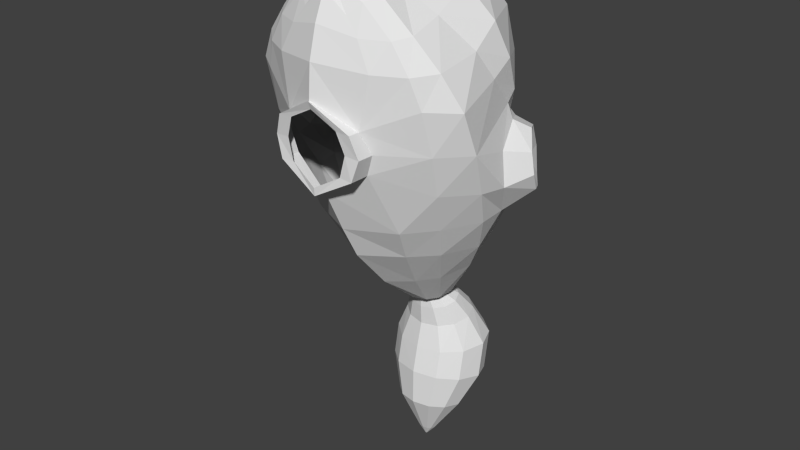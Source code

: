 # Source: head_1_w.blend  (saved by Blender 2.76.0; exported with 4.5.12 LTS)
import bpy
from mathutils import Matrix  # noqa: F401  (used for matrix-valued properties, if any)

bpy.ops.wm.read_factory_settings(use_empty=True)
scene = bpy.context.scene
scene.name = 'Scene'

# ---- collections
col_collection_1 = bpy.data.collections.new('Collection 1'); scene.collection.children.link(col_collection_1)

# ---- materials (node trees are filled in below, after node groups)
mat_material_001 = bpy.data.materials.new('Material_001')
mat_material_001.alpha_threshold = 0.0
mat_material_001.use_transparent_shadow = False
mat_material_001.specular_color = (0.0625, 0.0625, 0.0625)
mat_material_001.roughness = 0.5

# ---- material node trees

# ---- world
world_world = bpy.data.worlds.new('World'); scene.world = world_world
world_world.color = (0.05088, 0.05088, 0.05088)
world_world.use_sun_shadow = False
world_world.sun_shadow_jitter_overblur = 0.0
world_world.cycles.sampling_method = 'MANUAL'
world_world.cycles.sample_map_resolution = 256

# ---- meshes
me_cube_001 = bpy.data.meshes.new('Cube.001')
me_cube_001.from_pydata([(0.08791, 1.03, 2.545), (0.1432, -0.4248, 1.667), (0.08208, 0.9811, 2.85), (0.2913, -0.4941, 2.731), (0.3013, 0.4959, 1.94), (0.3069, -0.2277, 1.643), (0.1885, 0.4854, 3.148), (0.3094, 0.1074, 2.956), (0.4087, -0.1486, 2.94), (0.1479, 1.02, 2.608), (0.2736, -0.5007, 1.797), (0.6252, 0.4568, 2.328), (0.7285, 0.09017, 2.057), (0.5979, -0.2406, 1.885), (0.142, 0.9905, 2.791), (0.3976, -0.4893, 2.4), (0.3539, 0.464, 3.023), (0.4759, 0.07811, 2.816), (0.6262, -0.208, 2.525), (0.5942, -0.006822, 2.585), (0.5855, -0.2699, 2.238), (0.1726, 1.005, 2.704), (0.2587, -0.5086, 1.996), (0.2529, 0.1959, 1.699), (0.1876, 0.2365, 3.131), (0.6867, 0.2899, 2.196), (0.3521, 0.2466, 3.005), (0.6423, 0.4383, 2.498), (0.6863, 0.1468, 2.401), (0.4912, 0.4084, 2.842), (0.5148, 0.1015, 2.815), (0.5724, 0.4635, 2.695), (0.6215, 0.061, 2.602), (0.7303, 0.2886, 2.364), (0.4487, 0.2543, 2.911), (0.7828, 0.342, 2.638), (0.7753, 0.1706, 2.577), (0.6529, 0.3449, 2.872), (0.6213, 0.1293, 2.843), (0.7147, 0.3722, 2.779), (0.6933, 0.1033, 2.7), (0.8042, 0.2604, 2.565), (0.6037, 0.2393, 2.931), (0.2228, -0.3513, 1.654), (0.3788, -0.3401, 2.88), (0.4506, -0.3656, 1.84), (0.5746, -0.3603, 2.435), (0.4361, -0.4094, 2.086), (0.2492, 0.003932, 1.631), (0.3558, 0.005337, 2.958), (0.713, -0.09648, 1.945), (0.5947, -0.05394, 2.649), (0.6259, -0.1454, 2.372), (0.1333, -0.5869, 2.218), (0.1924, -0.5912, 2.392), (0.1398, -0.5879, 2.568), (0.1673, 0.848, 2.305), (0.1747, 0.7183, 3.038), (0.3814, 0.7878, 2.588), (0.3453, 0.7495, 2.791), (0.7261, 0.2963, 2.692), (0.7208, 0.2001, 2.661), (0.6577, 0.2957, 2.807), (0.6422, 0.188, 2.793), (0.691, 0.3128, 2.759), (0.68, 0.1727, 2.717), (0.7378, 0.2448, 2.654), (0.6343, 0.2384, 2.831), (0.6855, 0.2386, 2.742), (0.05148, 1.008, 2.61), (0.04953, 0.9794, 2.786), (0.08897, 1.002, 2.647), (0.087, 0.9849, 2.752), (0.1045, 0.993, 2.702), (0.4699, 0.4806, 2.116), (0.5617, 0.09763, 1.879), (0.4841, -0.2258, 1.757), (0.2085, -0.4722, 1.724), (0.535, 0.2874, 1.98), (0.3811, -0.35, 1.74), (0.5407, -0.09648, 1.799), (0.2844, 0.8272, 2.413), (0.2499, 0.6494, 2.08), (0.5163, 0.6305, 2.47), (0.4228, 0.5657, 2.889), (0.476, 0.6136, 2.691), (0.3989, 0.643, 2.237), (0.05148, 1.045, 2.621), (0.04953, 1.016, 2.797), (0.08897, 1.039, 2.658), (0.087, 1.022, 2.763), (0.1045, 1.03, 2.713), (0.08272, 1.103, 2.63), (0.07965, 1.059, 2.906), (0.1417, 1.094, 2.687), (0.1386, 1.067, 2.853), (0.1661, 1.08, 2.774), (0.1125, 1.196, 2.648), (0.1083, 1.147, 3.03), (0.1932, 1.186, 2.727), (0.189, 1.156, 2.957), (0.2267, 1.17, 2.848), (0.1579, 1.319, 2.617), (0.152, 1.298, 3.166), (0.2716, 1.315, 2.732), (0.2656, 1.302, 3.061), (0.3187, 1.308, 2.904), (0.1579, 1.451, 2.577), (0.152, 1.499, 3.121), (0.2716, 1.461, 2.691), (0.2656, 1.49, 3.017), (0.3187, 1.476, 2.862), (0.1113, 1.624, 2.566), (0.1072, 1.658, 2.948), (0.1911, 1.631, 2.646), (0.1869, 1.651, 2.875), (0.2242, 1.642, 2.766), (0.02961, 1.818, 2.672), (0.02856, 1.827, 2.769), (0.04988, 1.82, 2.692), (0.04881, 1.825, 2.75), (0.05829, 1.823, 2.722), (0.00475, 1.868, 2.706), (0.004602, 1.869, 2.719), (0.007592, 1.867, 2.709), (0.007443, 1.868, 2.717), (0.008772, 1.867, 2.713), (0.004676, 1.87, 2.713), (0.2963, 0.09948, 1.689), (-0.08791, 1.03, 2.545), (-0.1432, -0.4248, 1.667), (-0.08208, 0.9811, 2.85), (-0.2913, -0.4941, 2.731), (-0.3013, 0.4959, 1.94), (-0.3069, -0.2277, 1.643), (-0.1885, 0.4854, 3.148), (-0.3094, 0.1074, 2.956), (-0.4087, -0.1486, 2.94), (-0.1479, 1.02, 2.608), (-0.2736, -0.5007, 1.797), (-0.6252, 0.4568, 2.328), (-0.7285, 0.09017, 2.057), (-0.5979, -0.2406, 1.885), (-0.142, 0.9905, 2.791), (-0.3976, -0.4893, 2.4), (-0.3539, 0.464, 3.023), (-0.4759, 0.07811, 2.816), (-0.6262, -0.208, 2.525), (-0.5942, -0.006822, 2.585), (-0.5855, -0.2699, 2.238), (-0.1726, 1.005, 2.704), (-0.2587, -0.5086, 1.996), (-0.2529, 0.1959, 1.699), (-0.1876, 0.2365, 3.131), (-0.6867, 0.2899, 2.196), (-0.3521, 0.2466, 3.005), (-0.6423, 0.4383, 2.498), (-0.6863, 0.1468, 2.401), (-0.4912, 0.4084, 2.842), (-0.5148, 0.1015, 2.815), (-0.5724, 0.4635, 2.695), (-0.6215, 0.061, 2.602), (-0.7303, 0.2886, 2.364), (-0.4487, 0.2543, 2.911), (-0.7828, 0.342, 2.638), (-0.7753, 0.1706, 2.577), (-0.6529, 0.3449, 2.872), (-0.6213, 0.1293, 2.843), (-0.7147, 0.3722, 2.779), (-0.6933, 0.1033, 2.7), (-0.8042, 0.2604, 2.565), (-0.6037, 0.2393, 2.931), (-0.2228, -0.3513, 1.654), (-0.3788, -0.3401, 2.88), (-0.4506, -0.3656, 1.84), (-0.5746, -0.3603, 2.435), (-0.4361, -0.4094, 2.086), (-0.2492, 0.003932, 1.631), (-0.3558, 0.005337, 2.958), (-0.713, -0.09648, 1.945), (-0.5947, -0.05394, 2.649), (-0.6259, -0.1454, 2.372), (-0.1333, -0.5869, 2.218), (-0.1924, -0.5912, 2.392), (-0.1398, -0.5879, 2.568), (-0.1673, 0.848, 2.305), (-0.1747, 0.7183, 3.038), (-0.3814, 0.7878, 2.588), (-0.3453, 0.7495, 2.791), (-0.7261, 0.2963, 2.692), (-0.7208, 0.2001, 2.661), (-0.6577, 0.2957, 2.807), (-0.6422, 0.188, 2.793), (-0.691, 0.3128, 2.759), (-0.68, 0.1727, 2.717), (-0.7378, 0.2448, 2.654), (-0.6343, 0.2384, 2.831), (-0.6855, 0.2386, 2.742), (-0.05148, 1.008, 2.61), (-0.04953, 0.9794, 2.786), (-0.08897, 1.002, 2.647), (-0.087, 0.9849, 2.752), (-0.1045, 0.993, 2.702), (-0.4699, 0.4806, 2.116), (-0.5617, 0.09763, 1.879), (-0.4841, -0.2258, 1.757), (-0.2085, -0.4722, 1.724), (-0.535, 0.2874, 1.98), (-0.3811, -0.35, 1.74), (-0.5407, -0.09648, 1.799), (-0.2844, 0.8272, 2.413), (-0.2499, 0.6494, 2.08), (-0.5163, 0.6305, 2.47), (-0.4228, 0.5657, 2.889), (-0.476, 0.6136, 2.691), (-0.3989, 0.643, 2.237), (0.0, 1.034, 2.52), (0.0, -0.5052, 1.656), (0.0, 0.9768, 2.876), (0.0, -0.5253, 2.822), (0.0, 0.4885, 3.219), (0.0, 0.1098, 3.073), (0.0, -0.1612, 3.126), (0.0, 0.5049, 1.786), (0.0, -0.2486, 1.526), (0.0, -0.596, 1.781), (0.0, -0.6203, 2.385), (0.0, -0.5546, 1.976), (0.0, 0.3026, 1.629), (0.0, 0.2288, 3.204), (0.0, -0.3487, 3.051), (0.0, -0.3874, 1.58), (0.0, -0.09648, 1.512), (0.0, 0.008488, 3.095), (0.0, -0.5901, 2.609), (0.0, -0.589, 2.161), (0.0, 0.8654, 2.202), (0.0, 0.7301, 3.095), (0.0, 1.01, 2.596), (0.0, 0.977, 2.801), (0.0, -0.5551, 1.709), (0.0, 0.6615, 1.921), (-0.05148, 1.045, 2.621), (-0.04953, 1.016, 2.797), (-0.08897, 1.039, 2.658), (-0.087, 1.022, 2.763), (-0.1045, 1.03, 2.713), (0.0, 1.047, 2.607), (0.0, 1.014, 2.812), (-0.08272, 1.103, 2.63), (-0.07965, 1.059, 2.906), (-0.1417, 1.094, 2.687), (-0.1386, 1.067, 2.853), (-0.1661, 1.08, 2.774), (0.0, 1.107, 2.608), (0.0, 1.055, 2.93), (-0.1125, 1.196, 2.648), (-0.1083, 1.147, 3.03), (-0.1932, 1.186, 2.727), (-0.189, 1.156, 2.957), (-0.2267, 1.17, 2.848), (0.0, 1.2, 2.617), (0.0, 1.143, 3.063), (-0.1579, 1.319, 2.617), (-0.152, 1.298, 3.166), (-0.2716, 1.315, 2.732), (-0.2656, 1.302, 3.061), (-0.3187, 1.308, 2.904), (0.0, 1.321, 2.574), (0.0, 1.296, 3.213), (-0.1579, 1.451, 2.577), (-0.152, 1.499, 3.121), (-0.2716, 1.461, 2.691), (-0.2656, 1.49, 3.017), (-0.3187, 1.476, 2.862), (0.0, 1.447, 2.534), (0.0, 1.503, 3.168), (-0.1113, 1.624, 2.566), (-0.1072, 1.658, 2.948), (-0.1911, 1.631, 2.646), (-0.1869, 1.651, 2.875), (-0.2242, 1.642, 2.766), (0.0, 1.621, 2.536), (0.0, 1.661, 2.981), (-0.02961, 1.818, 2.672), (-0.02856, 1.827, 2.769), (-0.04988, 1.82, 2.692), (-0.04881, 1.825, 2.75), (-0.05829, 1.823, 2.722), (0.0, 1.817, 2.664), (0.0, 1.827, 2.777), (-0.00475, 1.868, 2.706), (-0.004602, 1.869, 2.719), (-0.007592, 1.867, 2.709), (-0.007443, 1.868, 2.717), (-0.008772, 1.867, 2.713), (0.0, 1.868, 2.705), (0.0, 1.869, 2.721), (-0.004676, 1.87, 2.713), (0.0, 1.871, 2.713), (-0.2963, 0.09948, 1.689), (0.2533, 0.1954, 1.555), (0.2496, 0.002093, 1.542), (0.2967, 0.09871, 1.566), (-0.2525, 0.1954, 1.555), (-0.2488, 0.002148, 1.542), (0.0004256, 0.3006, 1.538), (0.0003201, -0.1007, 1.5), (-0.2959, 0.09878, 1.566), (0.0, -0.06364, 1.523), (0.1594, -0.001286, 1.541), (0.2051, 0.09327, 1.56), (0.1699, 0.191, 1.559), (0.0, 0.2643, 1.534), (-0.1699, 0.191, 1.559), (-0.2051, 0.09327, 1.56), (-0.1594, -0.001286, 1.541)], [], [(46, 44, 3, 15), (14, 2, 57, 59), (26, 24, 7, 17), (51, 49, 8, 18), (80, 50, 13, 76), (78, 25, 12, 75), (86, 83, 11, 74), (79, 45, 10, 77), (77, 10, 225, 240), (48, 5, 224, 232), (82, 4, 223, 241), (49, 233, 222, 8), (24, 229, 221, 7), (57, 237, 220, 6), (44, 230, 219, 3), (43, 1, 217, 231), (52, 51, 18, 20), (47, 46, 15, 22), (45, 47, 22, 10), (83, 85, 27, 11), (50, 52, 20, 13), (10, 22, 227, 225), (6, 220, 229, 24), (4, 23, 228, 223), (74, 11, 25, 78), (16, 6, 24, 26), (19, 12, 28, 32), (25, 11, 27, 33), (17, 19, 32, 30), (12, 25, 33, 28), (26, 17, 30, 34), (16, 26, 34, 29), (84, 85, 59, 57), (27, 31, 39, 35), (29, 34, 42, 37), (30, 32, 40, 38), (34, 30, 38, 42), (32, 28, 36, 40), (33, 27, 35, 41), (31, 29, 37, 39), (28, 33, 41, 36), (13, 20, 47, 45), (20, 18, 46, 47), (5, 43, 231, 224), (8, 222, 230, 44), (76, 13, 45, 79), (18, 8, 44, 46), (12, 19, 52, 50), (19, 17, 51, 52), (7, 221, 233, 49), (75, 12, 50, 80), (17, 7, 49, 51), (219, 234, 55, 3), (3, 55, 54, 15), (15, 54, 53, 22), (227, 22, 53, 235), (234, 226, 54, 55), (226, 235, 53, 54), (5, 76, 79, 43), (2, 218, 237, 57), (0, 56, 236, 216), (21, 14, 59, 58), (36, 41, 66, 61), (35, 39, 64, 60), (37, 42, 67, 62), (38, 40, 65, 63), (42, 38, 63, 67), (40, 36, 61, 65), (41, 35, 60, 66), (39, 37, 62, 64), (62, 67, 68, 64), (67, 63, 65, 68), (64, 68, 66, 60), (65, 61, 66, 68), (9, 0, 69, 71), (218, 2, 70, 239), (21, 9, 71, 73), (0, 216, 238, 69), (2, 14, 72, 70), (14, 21, 73, 72), (4, 74, 78, 23), (1, 77, 240, 217), (43, 79, 77, 1), (82, 86, 74, 4), (48, 80, 76, 5), (0, 9, 81, 56), (9, 21, 58, 81), (56, 81, 86, 82), (31, 27, 85, 84), (58, 59, 85, 83), (56, 82, 241, 236), (81, 58, 83, 86), (57, 6, 16, 84), (31, 84, 16, 29), (71, 69, 87, 89), (73, 71, 89, 91), (69, 238, 247, 87), (239, 70, 88, 248), (70, 72, 90, 88), (72, 73, 91, 90), (89, 87, 92, 94), (91, 89, 94, 96), (87, 247, 254, 92), (248, 88, 93, 255), (88, 90, 95, 93), (90, 91, 96, 95), (94, 92, 97, 99), (96, 94, 99, 101), (92, 254, 261, 97), (255, 93, 98, 262), (93, 95, 100, 98), (95, 96, 101, 100), (100, 101, 106, 105), (99, 97, 102, 104), (101, 99, 104, 106), (97, 261, 268, 102), (262, 98, 103, 269), (98, 100, 105, 103), (105, 106, 111, 110), (104, 102, 107, 109), (106, 104, 109, 111), (102, 268, 275, 107), (269, 103, 108, 276), (103, 105, 110, 108), (110, 111, 116, 115), (109, 107, 112, 114), (111, 109, 114, 116), (107, 275, 282, 112), (276, 108, 113, 283), (108, 110, 115, 113), (113, 115, 120, 118), (115, 116, 121, 120), (114, 112, 117, 119), (116, 114, 119, 121), (112, 282, 289, 117), (283, 113, 118, 290), (118, 120, 125, 123), (120, 121, 126, 125), (119, 117, 122, 124), (121, 119, 124, 126), (117, 289, 296, 122), (290, 118, 123, 297), (123, 125, 126, 127), (297, 123, 127, 299), (23, 78, 75, 128), (122, 127, 126, 124), (296, 299, 127, 122), (48, 128, 75, 80), (175, 144, 132, 173), (143, 188, 186, 131), (155, 146, 136, 153), (180, 147, 137, 178), (209, 205, 142, 179), (207, 204, 141, 154), (215, 203, 140, 212), (208, 206, 139, 174), (206, 240, 225, 139), (177, 232, 224, 134), (211, 241, 223, 133), (178, 137, 222, 233), (153, 136, 221, 229), (186, 135, 220, 237), (173, 132, 219, 230), (172, 231, 217, 130), (181, 149, 147, 180), (176, 151, 144, 175), (174, 139, 151, 176), (212, 140, 156, 214), (179, 142, 149, 181), (139, 225, 227, 151), (135, 153, 229, 220), (133, 223, 228, 152), (203, 207, 154, 140), (145, 155, 153, 135), (148, 161, 157, 141), (154, 162, 156, 140), (146, 159, 161, 148), (141, 157, 162, 154), (155, 163, 159, 146), (145, 158, 163, 155), (213, 186, 188, 214), (156, 164, 168, 160), (158, 166, 171, 163), (159, 167, 169, 161), (163, 171, 167, 159), (161, 169, 165, 157), (162, 170, 164, 156), (160, 168, 166, 158), (157, 165, 170, 162), (142, 174, 176, 149), (149, 176, 175, 147), (134, 224, 231, 172), (137, 173, 230, 222), (205, 208, 174, 142), (147, 175, 173, 137), (141, 179, 181, 148), (148, 181, 180, 146), (136, 178, 233, 221), (204, 209, 179, 141), (146, 180, 178, 136), (219, 132, 184, 234), (132, 144, 183, 184), (144, 151, 182, 183), (227, 235, 182, 151), (234, 184, 183, 226), (226, 183, 182, 235), (134, 172, 208, 205), (131, 186, 237, 218), (129, 216, 236, 185), (150, 187, 188, 143), (165, 190, 195, 170), (164, 189, 193, 168), (166, 191, 196, 171), (167, 192, 194, 169), (171, 196, 192, 167), (169, 194, 190, 165), (170, 195, 189, 164), (168, 193, 191, 166), (191, 193, 197, 196), (196, 197, 194, 192), (193, 189, 195, 197), (194, 197, 195, 190), (138, 200, 198, 129), (218, 239, 199, 131), (150, 202, 200, 138), (129, 198, 238, 216), (131, 199, 201, 143), (143, 201, 202, 150), (133, 152, 207, 203), (130, 217, 240, 206), (172, 130, 206, 208), (211, 133, 203, 215), (177, 134, 205, 209), (129, 185, 210, 138), (138, 210, 187, 150), (185, 211, 215, 210), (160, 213, 214, 156), (187, 212, 214, 188), (185, 236, 241, 211), (210, 215, 212, 187), (186, 213, 145, 135), (160, 158, 145, 213), (200, 244, 242, 198), (202, 246, 244, 200), (198, 242, 247, 238), (239, 248, 243, 199), (199, 243, 245, 201), (201, 245, 246, 202), (244, 251, 249, 242), (246, 253, 251, 244), (242, 249, 254, 247), (248, 255, 250, 243), (243, 250, 252, 245), (245, 252, 253, 246), (251, 258, 256, 249), (253, 260, 258, 251), (249, 256, 261, 254), (255, 262, 257, 250), (250, 257, 259, 252), (252, 259, 260, 253), (259, 266, 267, 260), (258, 265, 263, 256), (260, 267, 265, 258), (256, 263, 268, 261), (262, 269, 264, 257), (257, 264, 266, 259), (266, 273, 274, 267), (265, 272, 270, 263), (267, 274, 272, 265), (263, 270, 275, 268), (269, 276, 271, 264), (264, 271, 273, 266), (273, 280, 281, 274), (272, 279, 277, 270), (274, 281, 279, 272), (270, 277, 282, 275), (276, 283, 278, 271), (271, 278, 280, 273), (278, 285, 287, 280), (280, 287, 288, 281), (279, 286, 284, 277), (281, 288, 286, 279), (277, 284, 289, 282), (283, 290, 285, 278), (285, 292, 294, 287), (287, 294, 295, 288), (286, 293, 291, 284), (288, 295, 293, 286), (284, 291, 296, 289), (290, 297, 292, 285), (292, 298, 295, 294), (297, 299, 298, 292), (152, 300, 204, 207), (291, 293, 295, 298), (296, 291, 298, 299), (177, 209, 204, 300), (152, 228, 306, 304), (228, 23, 301, 306), (232, 177, 305, 307), (128, 48, 302, 303), (23, 128, 303, 301), (48, 232, 307, 302), (300, 152, 304, 308), (177, 300, 308, 305), (306, 301, 312, 313), (314, 304, 306, 313), (308, 304, 314, 315), (316, 305, 308, 315), (309, 307, 305, 316), (310, 302, 307, 309), (303, 302, 310, 311), (301, 303, 311, 312)])
_uv = me_cube_001.uv_layers.new(name='Cube-mesh-map-0')
_uv.uv.foreach_set('vector', [0.3242, 0.2246, 0.3242, 0.3733, 0.2673, 0.3423, 0.2694, 0.2378, 0.06949, 0.6415, 0.07131, 0.6165, 0.1264, 0.5725, 0.1264, 0.6649, 0.6985, 0.5473, 0.7358, 0.5015, 0.7358, 0.5756, 0.707, 0.6308, 0.4458, 0.3436, 0.4492, 0.2246, 0.4885, 0.2424, 0.4885, 0.387, 0.8674, 0.846, 0.8675, 0.7771, 0.9005, 0.8184, 0.9005, 0.8695, 0.4047, 0.06621, 0.3327, 0.09343, 0.334, 0.01803, 0.4047, 0.0, 0.07923, 0.5632, 0.06949, 0.4919, 0.1433, 0.4963, 0.1433, 0.5725, 0.147, 0.6235, 0.1281, 0.6161, 0.1264, 0.5725, 0.147, 0.577, 0.1854, 0.8429, 0.2062, 0.8398, 0.2062, 0.9079, 0.1879, 0.8946, 0.5549, 0.3171, 0.4885, 0.3184, 0.5174, 0.2246, 0.5549, 0.2311, 0.4099, 0.09381, 0.4737, 0.09936, 0.4737, 0.2027, 0.4132, 0.1846, 0.6553, 0.6138, 0.654, 0.5214, 0.6985, 0.5015, 0.6985, 0.6157, 0.6364, 0.2741, 0.6388, 0.2246, 0.6866, 0.2486, 0.6866, 0.3286, 0.3794, 0.7816, 0.3317, 0.7603, 0.3282, 0.6966, 0.3794, 0.7236, 0.2834, 0.2228, 0.2673, 0.1188, 0.3481, 0.1507, 0.3481, 0.2246, 0.6137, 0.923, 0.6356, 0.94, 0.6562, 0.9704, 0.6135, 0.9704, 0.8186, 0.4641, 0.8201, 0.3771, 0.8466, 0.432, 0.8466, 0.511, 0.01125, 0.6199, 0.0, 0.5369, 0.05616, 0.5415, 0.05616, 0.6359, 0.8267, 0.7771, 0.8211, 0.8452, 0.7734, 0.8452, 0.7703, 0.7897, 0.7703, 0.8089, 0.7415, 0.8358, 0.7361, 0.7495, 0.7703, 0.7349, 0.3214, 0.3733, 0.3214, 0.5005, 0.2752, 0.4714, 0.2673, 0.3753, 0.7994, 0.2019, 0.7513, 0.1743, 0.7449, 0.1259, 0.7994, 0.1392, 0.4321, 0.8212, 0.3845, 0.8127, 0.3839, 0.7362, 0.4321, 0.7477, 0.243, 0.0, 0.243, 0.1188, 0.1564, 0.1163, 0.1472, 0.03854, 0.1426, 0.4157, 0.1426, 0.4919, 0.07716, 0.4781, 0.06949, 0.4014, 0.1449, 0.7069, 0.2029, 0.705, 0.2029, 0.7786, 0.1442, 0.7714, 0.5462, 0.387, 0.5462, 0.5491, 0.5084, 0.4539, 0.5234, 0.3887, 0.5444, 0.7833, 0.5444, 0.8502, 0.5127, 0.8696, 0.5065, 0.8054, 0.9805, 0.1259, 0.9805, 0.2093, 0.959, 0.2018, 0.9692, 0.1285, 0.725, 0.7378, 0.6785, 0.679, 0.6789, 0.6388, 0.725, 0.6353, 0.9767, 0.03018, 0.9767, 0.1141, 0.9651, 0.1134, 0.9494, 0.05946, 0.3235, 0.7569, 0.2613, 0.7403, 0.2745, 0.7026, 0.3235, 0.6867, 0.6135, 0.563, 0.615, 0.5015, 0.654, 0.5429, 0.654, 0.6353, 0.8435, 0.2102, 0.7994, 0.177, 0.809, 0.1259, 0.8435, 0.1459, 0.5878, 0.9486, 0.5462, 0.9558, 0.5544, 0.9101, 0.5878, 0.9008, 0.4419, 0.8212, 0.4419, 0.8951, 0.4222, 0.876, 0.4226, 0.8264, 0.7654, 0.9017, 0.7654, 0.9588, 0.7367, 0.9544, 0.7261, 0.913, 0.9709, 0.7847, 0.9709, 0.8517, 0.939, 0.8265, 0.9445, 0.7771, 0.606, 0.7698, 0.606, 0.8344, 0.5462, 0.8156, 0.5529, 0.7826, 0.9218, 0.4622, 0.9218, 0.5161, 0.8744, 0.51, 0.8716, 0.4756, 0.5399, 0.9261, 0.5399, 0.9723, 0.4976, 0.9639, 0.5003, 0.935, 0.2073, 0.5282, 0.2073, 0.6246, 0.1488, 0.6024, 0.1561, 0.5345, 0.5971, 0.4559, 0.6024, 0.3771, 0.6399, 0.4177, 0.6399, 0.5015, 0.3052, 0.8945, 0.2685, 0.8861, 0.2613, 0.8393, 0.3052, 0.8281, 0.4458, 0.2246, 0.4458, 0.3388, 0.3846, 0.334, 0.3839, 0.2287, 0.5901, 0.8801, 0.6127, 0.8344, 0.6127, 0.8864, 0.598, 0.9181, 0.2158, 0.2631, 0.2073, 0.1188, 0.2673, 0.1345, 0.2673, 0.2832, 0.08605, 0.1616, 0.09881, 0.0, 0.1472, 0.06121, 0.1472, 0.1885, 0.1273, 0.8193, 0.1376, 0.7367, 0.1442, 0.8085, 0.1442, 0.8955, 0.9229, 0.1228, 0.9232, 0.04272, 0.9494, 0.03018, 0.9494, 0.1226, 0.2698, 0.5736, 0.2673, 0.5005, 0.3282, 0.5272, 0.3282, 0.5961, 0.8077, 0.2866, 0.8126, 0.2246, 0.8377, 0.2332, 0.8377, 0.3523, 0.8405, 0.1047, 0.7919, 0.06347, 0.7889, 0.03018, 0.8405, 0.03092, 0.7074, 0.1347, 0.6612, 0.1116, 0.6592, 0.05648, 0.7074, 0.03018, 0.3823, 0.595, 0.3282, 0.6038, 0.3317, 0.5644, 0.3823, 0.5005, 0.8346, 0.5704, 0.8715, 0.5182, 0.8715, 0.5968, 0.8464, 0.6116, 0.9548, 0.7213, 0.9409, 0.6598, 0.9677, 0.6353, 0.9677, 0.6905, 0.1889, 0.9103, 0.1745, 0.958, 0.1453, 0.958, 0.1442, 0.9299, 0.9772, 0.8888, 0.9772, 0.9533, 0.9514, 0.9244, 0.9537, 0.8695, 0.2592, 0.7337, 0.234, 0.7304, 0.2073, 0.6439, 0.2592, 0.6489, 0.5057, 0.4957, 0.5057, 0.5845, 0.4458, 0.593, 0.4786, 0.4965, 0.8077, 0.3053, 0.788, 0.3252, 0.766, 0.2676, 0.8077, 0.2246, 0.5585, 0.03149, 0.5295, 0.03175, 0.5438, 0.0005913, 0.5585, 0.0, 0.9964, 0.03018, 0.9964, 0.07917, 0.977, 0.07319, 0.9767, 0.04953, 0.5729, 0.9558, 0.5729, 0.9953, 0.5462, 0.9791, 0.5484, 0.9591, 0.9996, 0.1259, 0.9996, 0.1755, 0.981, 0.1658, 0.9805, 0.1395, 0.9985, 0.3003, 0.9985, 0.3437, 0.9754, 0.3404, 0.975, 0.321, 0.2609, 0.9429, 0.2609, 0.9926, 0.2409, 0.9682, 0.2401, 0.9453, 0.4693, 0.03519, 0.4723, 0.001287, 0.4998, 0.0, 0.4998, 0.0197, 0.785, 0.465, 0.785, 0.5002, 0.7641, 0.4869, 0.7649, 0.4681, 0.8791, 0.7585, 0.8948, 0.7461, 0.8996, 0.7771, 0.8765, 0.7771, 0.326, 0.8652, 0.3102, 0.854, 0.3052, 0.8281, 0.326, 0.8338, 0.7118, 0.3436, 0.7349, 0.3457, 0.7349, 0.3771, 0.7184, 0.3663, 0.9014, 0.1209, 0.9087, 0.0992, 0.9225, 0.09397, 0.9225, 0.1253, 0.6761, 0.0, 0.6761, 0.027, 0.6537, 0.01925, 0.6543, 0.003091, 0.782, 0.0, 0.782, 0.02545, 0.7614, 0.02029, 0.7612, 0.004995, 0.7469, 0.9588, 0.7469, 0.9892, 0.7261, 0.9819, 0.7264, 0.9643, 0.6302, 0.0, 0.6302, 0.02763, 0.6068, 0.02081, 0.6069, 0.004653, 0.8225, 0.0, 0.8225, 0.02459, 0.8025, 0.01983, 0.8018, 0.00506, 0.7612, 0.0, 0.7612, 0.02754, 0.7412, 0.02081, 0.7412, 0.004968, 0.0, 0.0711, 0.01695, 0.0, 0.08605, 0.02776, 0.08605, 0.1528, 0.9709, 0.7814, 0.9957, 0.7771, 0.9957, 0.8289, 0.9773, 0.8176, 0.2951, 0.9646, 0.3249, 0.9492, 0.3249, 0.9956, 0.3, 0.992, 0.4478, 0.6579, 0.4458, 0.593, 0.5102, 0.5994, 0.5102, 0.6725, 0.2642, 0.433, 0.2642, 0.5401, 0.2252, 0.5291, 0.2073, 0.4671, 0.6811, 0.1348, 0.7072, 0.1347, 0.7072, 0.2231, 0.6592, 0.2208, 0.3336, 0.6085, 0.3567, 0.6038, 0.3829, 0.6966, 0.3282, 0.6966, 0.4212, 0.0, 0.4693, 0.001111, 0.4693, 0.08265, 0.4047, 0.08921, 0.7994, 0.7142, 0.7883, 0.7771, 0.7703, 0.6895, 0.7994, 0.6353, 0.5065, 0.718, 0.5454, 0.6725, 0.5454, 0.7294, 0.5088, 0.7833, 0.3327, 0.0, 0.3327, 0.09072, 0.243, 0.1041, 0.2726, 0.006048, 0.533, 0.1432, 0.5873, 0.1503, 0.5873, 0.2203, 0.5155, 0.2228, 0.6135, 0.5844, 0.5462, 0.5867, 0.5693, 0.5334, 0.6135, 0.5015, 0.7407, 0.3423, 0.7287, 0.2644, 0.766, 0.2246, 0.766, 0.2947, 0.4099, 0.2185, 0.4099, 0.2027, 0.4209, 0.2045, 0.4209, 0.2203, 0.05927, 0.2024, 0.05928, 0.1885, 0.06949, 0.1931, 0.06949, 0.207, 0.4436, 0.2192, 0.4436, 0.2034, 0.4548, 0.2029, 0.4548, 0.2187, 0.243, 0.1173, 0.243, 0.1051, 0.2545, 0.1041, 0.2545, 0.1162, 0.4548, 0.2178, 0.4548, 0.2029, 0.4663, 0.2034, 0.4663, 0.2183, 0.3327, 0.1095, 0.3327, 0.09343, 0.3441, 0.09528, 0.3441, 0.1114, 0.5981, 0.7429, 0.5981, 0.7271, 0.6119, 0.7364, 0.6119, 0.7613, 0.8148, 0.3535, 0.8273, 0.3523, 0.8273, 0.3742, 0.8077, 0.3761, 0.8577, 0.0191, 0.8577, 0.003295, 0.8732, 0.0, 0.8732, 0.02533, 0.3833, 0.8176, 0.3742, 0.8256, 0.3687, 0.7944, 0.3833, 0.7816, 0.4971, 0.9286, 0.4855, 0.938, 0.4789, 0.9116, 0.4971, 0.8969, 0.8783, 0.1101, 0.8783, 0.09397, 0.9014, 0.099, 0.9014, 0.1243, 0.9665, 0.6099, 0.9671, 0.5851, 0.9908, 0.5961, 0.9908, 0.6303, 0.1516, 0.9617, 0.1709, 0.958, 0.1709, 0.9909, 0.1442, 0.9971, 0.06047, 0.1818, 0.0607, 0.1564, 0.08605, 0.1528, 0.08605, 0.1873, 0.9911, 0.4247, 0.9741, 0.434, 0.9681, 0.3901, 0.9911, 0.3771, 0.9252, 0.9483, 0.9474, 0.941, 0.9474, 0.9813, 0.9171, 0.992, 0.2704, 0.9543, 0.2951, 0.9492, 0.2951, 0.9854, 0.2613, 0.9935, 0.8823, 0.8695, 0.9171, 0.8706, 0.9171, 0.921, 0.8674, 0.9235, 0.9653, 0.488, 0.9674, 0.4539, 0.9911, 0.4621, 0.9911, 0.5108, 0.8332, 0.9253, 0.8605, 0.9279, 0.8605, 0.9733, 0.8202, 0.9739, 0.6772, 0.4967, 0.6502, 0.4961, 0.6399, 0.4585, 0.6772, 0.4586, 0.9148, 0.7121, 0.9408, 0.7076, 0.9408, 0.7692, 0.9047, 0.7768, 0.891, 0.03371, 0.9229, 0.03018, 0.9229, 0.08621, 0.8783, 0.09397, 0.82, 0.9034, 0.7712, 0.8936, 0.7703, 0.8452, 0.82, 0.8494, 0.6785, 0.9839, 0.6822, 0.9354, 0.7122, 0.933, 0.7122, 0.9819, 0.9085, 0.9719, 0.8682, 0.9719, 0.8674, 0.9296, 0.9089, 0.9235, 0.9408, 0.7262, 0.9766, 0.7368, 0.9766, 0.7768, 0.941, 0.7677, 0.9168, 0.3003, 0.9491, 0.3182, 0.9491, 0.376, 0.9165, 0.3598, 0.2507, 0.888, 0.2078, 0.8731, 0.2073, 0.8191, 0.2507, 0.8302, 0.7445, 0.1666, 0.7445, 0.2165, 0.7072, 0.2231, 0.7072, 0.1881, 0.3282, 0.8675, 0.3767, 0.8736, 0.3767, 0.9236, 0.3426, 0.9193, 0.4976, 0.8696, 0.5444, 0.8723, 0.5444, 0.9261, 0.5115, 0.9242, 0.3067, 0.8945, 0.3067, 0.9425, 0.2613, 0.9492, 0.2613, 0.9154, 0.0, 0.8041, 0.04516, 0.812, 0.04516, 0.8796, 0.01331, 0.8741, 0.9055, 0.4622, 0.8716, 0.4373, 0.8817, 0.3771, 0.9055, 0.3946, 0.4429, 0.9751, 0.4171, 0.9608, 0.4363, 0.8991, 0.4429, 0.9027, 0.04913, 0.6449, 0.06933, 0.6359, 0.06933, 0.7111, 0.0642, 0.7134, 0.9514, 0.941, 0.9171, 0.941, 0.9254, 0.8695, 0.9342, 0.8695, 0.959, 0.1992, 0.9261, 0.1992, 0.9336, 0.1259, 0.942, 0.1259, 0.4789, 0.9677, 0.4451, 0.9677, 0.4563, 0.8969, 0.4652, 0.897, 0.9358, 0.3771, 0.9681, 0.3784, 0.9681, 0.4508, 0.9595, 0.4505, 0.2662, 0.3424, 0.2594, 0.3392, 0.2653, 0.3224, 0.2662, 0.3228, 0.261, 0.3445, 0.2662, 0.3424, 0.2662, 0.3629, 0.2653, 0.3633, 0.06822, 0.2665, 0.0595, 0.2665, 0.06209, 0.2469, 0.06327, 0.2471, 0.06822, 0.3262, 0.05985, 0.3262, 0.06165, 0.3063, 0.06268, 0.3065, 0.06822, 0.2469, 0.05927, 0.2469, 0.06321, 0.2274, 0.06462, 0.2274, 0.06822, 0.2862, 0.05962, 0.2862, 0.06009, 0.2665, 0.06147, 0.2665, 0.05919, 0.1542, 0.05959, 0.1533, 0.06045, 0.1528, 0.06045, 0.1545, 0.2558, 0.1065, 0.2545, 0.1063, 0.2545, 0.1042, 0.2558, 0.1041, 0.05955, 0.3123, 0.05955, 0.4373, 0.0, 0.4085, 0.02773, 0.3124, 0.2557, 0.1065, 0.2562, 0.1084, 0.2545, 0.1084, 0.2549, 0.1074, 0.2558, 0.1123, 0.2558, 0.1146, 0.2545, 0.1148, 0.2545, 0.1129, 0.5084, 0.4957, 0.475, 0.4828, 0.4458, 0.387, 0.5084, 0.3886, 0.3839, 0.3659, 0.3247, 0.3459, 0.3242, 0.2497, 0.3839, 0.2246, 0.07394, 0.3328, 0.1507, 0.3091, 0.1507, 0.4014, 0.06949, 0.3582, 0.6203, 0.1159, 0.6286, 0.03018, 0.6592, 0.08944, 0.6592, 0.1657, 0.4737, 0.08187, 0.5155, 0.03715, 0.5155, 0.178, 0.4798, 0.2027, 0.843, 0.704, 0.8067, 0.7235, 0.7994, 0.6724, 0.843, 0.6353, 0.884, 0.2017, 0.8435, 0.2049, 0.8455, 0.1319, 0.884, 0.1259, 0.7837, 0.5189, 0.8216, 0.5182, 0.8346, 0.5933, 0.7832, 0.5933, 0.9055, 0.4417, 0.9084, 0.3771, 0.9358, 0.3916, 0.9358, 0.461, 0.0449, 0.9589, 0.04686, 0.8921, 0.06945, 0.8924, 0.06945, 0.9778, 0.0, 0.5293, 0.01964, 0.4415, 0.06309, 0.4373, 0.06309, 0.5369, 0.6135, 0.7106, 0.6193, 0.6571, 0.6785, 0.6353, 0.6785, 0.7023, 0.5559, 0.2328, 0.5984, 0.2246, 0.5984, 0.3553, 0.5549, 0.3411, 0.5462, 0.4438, 0.5971, 0.387, 0.5971, 0.481, 0.5485, 0.5015, 0.5065, 0.7472, 0.5065, 0.8068, 0.4451, 0.8105, 0.4502, 0.7469, 0.1423, 0.3091, 0.07754, 0.3091, 0.06949, 0.2226, 0.1472, 0.1885, 0.8803, 0.3042, 0.8803, 0.376, 0.8377, 0.374, 0.8583, 0.3288, 0.8466, 0.4248, 0.8716, 0.3771, 0.8716, 0.4471, 0.8542, 0.5058, 0.2592, 0.3778, 0.22, 0.433, 0.2073, 0.327, 0.2592, 0.2832, 0.316, 0.7587, 0.316, 0.8281, 0.2781, 0.8225, 0.2613, 0.7569, 0.0, 0.6872, 0.003723, 0.6359, 0.04913, 0.6582, 0.04913, 0.7325, 0.2073, 0.5282, 0.1508, 0.5236, 0.1606, 0.4428, 0.2073, 0.4161, 0.7897, 0.3771, 0.7897, 0.453, 0.7405, 0.465, 0.7488, 0.402, 0.4409, 0.6554, 0.4409, 0.7272, 0.3839, 0.7362, 0.3843, 0.6616, 0.4432, 0.457, 0.3839, 0.426, 0.3919, 0.3481, 0.4432, 0.3388, 0.3839, 0.8212, 0.4222, 0.8261, 0.4222, 0.8991, 0.3852, 0.8974, 0.06992, 0.731, 0.06949, 0.6679, 0.1325, 0.6649, 0.1325, 0.7367, 0.6364, 0.368, 0.6134, 0.3667, 0.5984, 0.3097, 0.6364, 0.2246, 0.9261, 0.1259, 0.9261, 0.175, 0.884, 0.1887, 0.8912, 0.1386, 0.1442, 0.9781, 0.1317, 0.9743, 0.1224, 0.9028, 0.1442, 0.8955, 0.7889, 0.03018, 0.7889, 0.1234, 0.7449, 0.1259, 0.7486, 0.09388, 0.9665, 0.6051, 0.9392, 0.574, 0.9535, 0.5182, 0.9665, 0.5189, 0.05961, 0.7325, 0.05961, 0.8041, 0.01347, 0.7921, 0.0, 0.753, 0.2073, 0.3251, 0.2073, 0.4161, 0.1516, 0.3425, 0.153, 0.2908, 0.4885, 0.3859, 0.5026, 0.3199, 0.5475, 0.3184, 0.5475, 0.376, 0.3649, 0.9236, 0.3649, 0.9775, 0.3349, 0.9767, 0.3282, 0.9298, 0.6127, 0.9902, 0.5895, 0.9792, 0.5891, 0.9308, 0.6127, 0.9181, 0.02969, 0.9937, 0.0, 0.9841, 0.004452, 0.9409, 0.02969, 0.9362, 0.1197, 0.8944, 0.1129, 0.9289, 0.07495, 0.9289, 0.06949, 0.8767, 0.7261, 0.9017, 0.7382, 0.8397, 0.7554, 0.8358, 0.7703, 0.9017, 0.5873, 0.2228, 0.5971, 0.1661, 0.632, 0.1697, 0.6413, 0.2228, 0.7252, 0.8786, 0.7252, 0.9312, 0.6965, 0.933, 0.6785, 0.8781, 0.7025, 0.4585, 0.647, 0.4502, 0.6399, 0.3936, 0.7025, 0.3771, 0.6866, 0.2821, 0.7287, 0.2246, 0.7287, 0.3191, 0.6889, 0.3413, 0.7703, 0.6353, 0.7703, 0.7349, 0.725, 0.7325, 0.7323, 0.661, 0.4099, 0.2246, 0.3481, 0.2204, 0.3488, 0.09969, 0.4099, 0.09381, 0.8377, 0.2729, 0.8482, 0.2246, 0.8787, 0.2436, 0.8787, 0.3042, 0.006855, 0.1715, 0.05919, 0.1528, 0.05919, 0.2941, 0.0, 0.3123, 0.1472, 0.148, 0.2073, 0.1188, 0.2073, 0.2309, 0.1604, 0.2908, 0.6596, 0.8595, 0.6746, 0.7849, 0.6737, 0.8663, 0.6746, 0.9407, 0.8789, 0.6407, 0.9047, 0.6353, 0.9047, 0.7436, 0.8791, 0.7346, 0.2556, 0.8068, 0.2073, 0.8191, 0.2126, 0.7506, 0.2556, 0.7337, 0.7897, 0.4456, 0.8186, 0.3771, 0.8186, 0.498, 0.7962, 0.512, 0.5974, 0.6829, 0.5974, 0.7698, 0.5462, 0.7563, 0.5492, 0.7162, 0.5999, 0.5867, 0.5999, 0.6829, 0.5462, 0.6493, 0.5482, 0.5986, 0.439, 0.457, 0.439, 0.5637, 0.3874, 0.5443, 0.3839, 0.4974, 0.7311, 0.8135, 0.6918, 0.7966, 0.6785, 0.7547, 0.7311, 0.7378, 0.8875, 0.5182, 0.905, 0.5545, 0.905, 0.6052, 0.8715, 0.5717, 0.4451, 0.8629, 0.4615, 0.8105, 0.4814, 0.853, 0.4814, 0.8969, 0.3282, 0.803, 0.3687, 0.7816, 0.3687, 0.8366, 0.3301, 0.8675, 0.3073, 0.5961, 0.3235, 0.6867, 0.2673, 0.6867, 0.2812, 0.5973, 0.07797, 0.7446, 0.1037, 0.7367, 0.1273, 0.8068, 0.06949, 0.8068, 0.1789, 0.7041, 0.1442, 0.6328, 0.2073, 0.6246, 0.2073, 0.705, 0.6837, 0.3771, 0.6845, 0.3453, 0.6989, 0.3459, 0.7118, 0.3771, 0.9971, 0.9172, 0.9772, 0.8984, 0.9774, 0.8752, 0.9971, 0.8695, 0.9935, 0.7251, 0.9699, 0.7198, 0.9677, 0.7008, 0.9935, 0.688, 0.659, 0.2144, 0.6413, 0.2036, 0.6417, 0.1779, 0.659, 0.1661, 0.9975, 0.1226, 0.9767, 0.1026, 0.9771, 0.08313, 0.9975, 0.07917, 0.9975, 0.7732, 0.9766, 0.7728, 0.9775, 0.7508, 0.9975, 0.7262, 0.4998, 0.0, 0.5295, 0.01605, 0.5295, 0.03589, 0.5023, 0.03405, 0.905, 0.2226, 0.8849, 0.2189, 0.884, 0.2008, 0.905, 0.1887, 0.6052, 0.01181, 0.6068, 0.02982, 0.5839, 0.02982, 0.5902, 0.0, 0.9914, 0.8289, 0.9914, 0.8594, 0.9709, 0.8657, 0.9758, 0.8405, 0.7349, 0.3771, 0.7413, 0.3547, 0.7576, 0.3433, 0.7576, 0.3737, 0.905, 0.1938, 0.926, 0.1887, 0.926, 0.2191, 0.9123, 0.2146, 0.7412, 0.02574, 0.7195, 0.02402, 0.7188, 0.008619, 0.7412, 0.0, 0.8018, 0.02618, 0.782, 0.01788, 0.7823, 0.002159, 0.8018, 0.0, 0.6958, 0.0297, 0.6765, 0.02644, 0.6761, 0.009259, 0.6958, 0.0, 0.6537, 0.02695, 0.6302, 0.02206, 0.6302, 0.006292, 0.6537, 0.0, 0.8411, 0.02579, 0.8225, 0.01929, 0.8231, 0.003791, 0.8411, 0.0, 0.5968, 0.3837, 0.5789, 0.3795, 0.5788, 0.3631, 0.5968, 0.3553, 0.3242, 0.4249, 0.3774, 0.3659, 0.3774, 0.4859, 0.3444, 0.4956, 0.9665, 0.5709, 0.9718, 0.5214, 0.9932, 0.5182, 0.9932, 0.5851, 0.8803, 0.3345, 0.8876, 0.3024, 0.9165, 0.3114, 0.9165, 0.376, 0.9409, 0.7076, 0.9047, 0.7053, 0.9047, 0.6353, 0.9409, 0.6464, 0.5708, 0.1432, 0.5155, 0.112, 0.5315, 0.0495, 0.5708, 0.03715, 0.7216, 0.8154, 0.7255, 0.8781, 0.6785, 0.8781, 0.6959, 0.8135, 0.5018, 0.6801, 0.5065, 0.7469, 0.4458, 0.7469, 0.4731, 0.6725, 0.1442, 0.781, 0.2038, 0.7786, 0.2038, 0.8398, 0.1471, 0.828, 0.7449, 0.08452, 0.7449, 0.1555, 0.7074, 0.1035, 0.7199, 0.03018, 0.7358, 0.5297, 0.7832, 0.5015, 0.7832, 0.5683, 0.7381, 0.5933, 0.2602, 0.6439, 0.2261, 0.6408, 0.2073, 0.5401, 0.2602, 0.5486, 0.6135, 0.7171, 0.6711, 0.7106, 0.6711, 0.7849, 0.6164, 0.7778, 0.4434, 0.5644, 0.4434, 0.6554, 0.4007, 0.6247, 0.3839, 0.5637, 0.5232, 0.5491, 0.5462, 0.5941, 0.5462, 0.6657, 0.512, 0.6297, 0.06898, 0.3975, 0.05985, 0.3976, 0.05985, 0.3815, 0.06898, 0.3815, 0.06852, 0.3815, 0.05985, 0.3786, 0.05985, 0.3635, 0.06852, 0.3663, 0.06852, 0.3608, 0.05978, 0.3635, 0.05978, 0.3478, 0.06852, 0.3452, 0.4663, 0.2029, 0.4778, 0.2034, 0.4778, 0.2179, 0.4663, 0.2174, 0.4321, 0.2039, 0.4436, 0.2029, 0.4436, 0.2184, 0.4321, 0.2194, 0.4321, 0.2176, 0.4209, 0.2203, 0.4209, 0.2057, 0.4321, 0.2029, 0.7659, 0.9749, 0.7469, 0.99, 0.7469, 0.9648, 0.7659, 0.9588, 0.19, 0.967, 0.19, 0.9954, 0.1709, 0.9813, 0.1779, 0.958, 0.8411, 0.01113, 0.8577, 0.0, 0.8577, 0.02508, 0.8412, 0.02679, 0.3838, 0.9319, 0.3838, 0.9653, 0.3649, 0.952, 0.372, 0.9236, 0.5636, 0.3833, 0.5549, 0.3553, 0.5788, 0.3601, 0.5788, 0.3863, 0.7042, 0.02483, 0.6958, 0.0, 0.7188, 0.0006001, 0.7188, 0.02521, 0.7981, 0.9779, 0.7703, 0.9928, 0.7709, 0.9583, 0.7981, 0.9527, 0.8082, 0.6272, 0.7999, 0.5933, 0.8316, 0.5995, 0.8316, 0.6311, 0.7017, 0.4836, 0.6772, 0.4967, 0.6774, 0.4625, 0.7017, 0.4585, 0.854, 0.7715, 0.846, 0.7261, 0.8765, 0.7342, 0.8765, 0.7771, 0.2161, 0.9849, 0.2073, 0.9429, 0.2401, 0.9494, 0.2401, 0.9891, 0.7444, 0.6321, 0.7358, 0.5933, 0.7672, 0.5977, 0.7672, 0.6346, 0.2214, 0.9429, 0.2073, 0.888, 0.2531, 0.8882, 0.2531, 0.9402, 0.9218, 0.4762, 0.9653, 0.4622, 0.9632, 0.5108, 0.9221, 0.5108, 0.7822, 0.9527, 0.7703, 0.9034, 0.8144, 0.9064, 0.8144, 0.9522, 0.06949, 0.9405, 0.109, 0.9289, 0.109, 0.9772, 0.07014, 0.9748, 0.5586, 0.8979, 0.5462, 0.8344, 0.5901, 0.8396, 0.5901, 0.9008, 0.834, 0.9251, 0.8202, 0.8655, 0.8674, 0.8686, 0.8674, 0.9253, 0.846, 0.727, 0.846, 0.7771, 0.7994, 0.7733, 0.8002, 0.7286, 0.0, 0.8796, 0.04476, 0.888, 0.04476, 0.9362, 0.004077, 0.928, 0.939, 0.7771, 0.939, 0.8289, 0.9005, 0.8456, 0.9012, 0.8, 0.766, 0.3252, 0.8075, 0.3255, 0.8075, 0.3739, 0.7676, 0.3734, 0.1854, 0.8398, 0.1854, 0.8952, 0.1442, 0.9103, 0.1444, 0.8565, 0.9254, 0.2246, 0.9254, 0.2783, 0.8787, 0.285, 0.8792, 0.2348, 0.8783, 0.03018, 0.8783, 0.09608, 0.8518, 0.1162, 0.8405, 0.05879, 0.6135, 0.8594, 0.6588, 0.8892, 0.6588, 0.923, 0.6135, 0.9075, 0.06945, 0.8041, 0.06945, 0.8681, 0.0524, 0.8921, 0.04516, 0.8384, 0.6837, 0.3771, 0.6364, 0.3705, 0.6364, 0.3364, 0.6837, 0.3286, 0.06949, 0.8767, 0.0834, 0.8068, 0.1176, 0.8069, 0.118, 0.8767, 0.6135, 0.8594, 0.6273, 0.791, 0.6596, 0.7849, 0.6596, 0.8508, 0.9254, 0.2982, 0.9448, 0.2246, 0.9532, 0.2246, 0.9582, 0.2982, 0.3839, 0.9691, 0.4086, 0.8996, 0.4171, 0.8991, 0.4171, 0.9673, 0.9936, 0.6353, 0.9936, 0.6825, 0.987, 0.688, 0.9677, 0.657, 0.975, 0.3003, 0.975, 0.3685, 0.9684, 0.374, 0.9491, 0.3217, 0.9582, 0.294, 0.9604, 0.2246, 0.9676, 0.2246, 0.9855, 0.294, 0.905, 0.5939, 0.9202, 0.5182, 0.9293, 0.5183, 0.9392, 0.5939, 0.05987, 0.3063, 0.06454, 0.2862, 0.06569, 0.2863, 0.06822, 0.3063, 0.05978, 0.3452, 0.06646, 0.3262, 0.06758, 0.3263, 0.06822, 0.3452, 0.2663, 0.3633, 0.2663, 0.3793, 0.2655, 0.3802, 0.261, 0.3689, 0.2665, 0.3027, 0.2665, 0.3216, 0.2654, 0.3224, 0.2594, 0.3076, 0.2592, 0.3027, 0.2615, 0.2833, 0.2627, 0.2832, 0.2665, 0.3027, 0.05927, 0.2274, 0.06337, 0.207, 0.06482, 0.207, 0.06835, 0.2274, 0.256, 0.1102, 0.256, 0.1123, 0.2545, 0.1118, 0.255, 0.1108, 0.2559, 0.1148, 0.2559, 0.1173, 0.2545, 0.1173, 0.2545, 0.1152, 0.7405, 0.4972, 0.7171, 0.4904, 0.7025, 0.3915, 0.7405, 0.3771, 0.2573, 0.1148, 0.2563, 0.1141, 0.2558, 0.1129, 0.2573, 0.1131, 0.2573, 0.1065, 0.2558, 0.1065, 0.2558, 0.1048, 0.2573, 0.1046, 0.6203, 0.03018, 0.6203, 0.1362, 0.5708, 0.1432, 0.5923, 0.04553, 0.8267, 0.8655, 0.8418, 0.7802, 0.8674, 0.7771, 0.8674, 0.8606, 0.8789, 0.648, 0.8789, 0.7256, 0.843, 0.7056, 0.8563, 0.6353, 0.3249, 0.9374, 0.3082, 0.8737, 0.3282, 0.8675, 0.3282, 0.9375, 0.7999, 0.632, 0.7676, 0.6177, 0.7672, 0.5933, 0.7999, 0.5985, 0.9348, 0.6319, 0.9051, 0.6206, 0.905, 0.5939, 0.9348, 0.6008, 0.4814, 0.8668, 0.4867, 0.8116, 0.4901, 0.8105, 0.5058, 0.8668, 0.7981, 0.9527, 0.8179, 0.9589, 0.8179, 1.0, 0.7981, 0.9878, 0.959, 0.9884, 0.9514, 0.9533, 0.9792, 0.9599, 0.9792, 0.9935, 0.1442, 0.6246, 0.1442, 0.7039, 0.1339, 0.6838, 0.1369, 0.6309, 0.6007, 0.6766, 0.6119, 0.6577, 0.6119, 0.7271, 0.6024, 0.7257, 0.5585, 0.02805, 0.5619, 0.0002566, 0.5839, 0.0, 0.5839, 0.02635, 1.0, 0.2235, 0.9805, 0.2091, 0.9814, 0.1755, 1.0, 0.1911, 0.05616, 0.5431, 0.06794, 0.5369, 0.06794, 0.6151, 0.05862, 0.5927, 0.6017, 0.6084, 0.6119, 0.5867, 0.6119, 0.6577, 0.5999, 0.6521, 0.7405, 0.5005, 0.741, 0.4714, 0.7641, 0.465, 0.7641, 0.4925, 0.9992, 0.9639, 0.9992, 0.9963, 0.9792, 0.9843, 0.9793, 0.9533])
me_cube_001.materials.append(mat_material_001)
me_cube_001.use_remesh_preserve_volume = False
me_cube_001.use_remesh_preserve_attributes = False
me_cube_001.use_mirror_vertex_groups = False
me_cube_001.update()

# ---- objects
ob_cube = bpy.data.objects.new('Cube', me_cube_001)

# ---- transforms, parenting, visibility, modifiers, constraints
ob_cube.location = (0.0, 2.98e-08, 1.192e-07)
ob_cube.rotation_euler = (-1.586, 0.0, 0.0)
ob_cube.scale = (0.7741, 1.063, 0.6821)
ob_cube.lineart.crease_threshold = 0.0

# ---- collection membership
col_collection_1.objects.link(ob_cube)

# ---- scene / render settings (as saved in the file)
scene.frame_start = 1; scene.frame_end = 250; scene.frame_set(1)
scene.render.engine = 'BLENDER_EEVEE_NEXT'
scene.render.resolution_percentage = 50
scene.render.dither_intensity = 0.0
scene.cycles.use_denoising = False
scene.cycles.samples = 10
scene.cycles.sampling_pattern = 'TABULATED_SOBOL'
scene.cycles.light_sampling_threshold = 0.0
scene.cycles.use_adaptive_sampling = False
scene.cycles.use_light_tree = False
scene.cycles.blur_glossy = 0.0
scene.cycles.pixel_filter_type = 'GAUSSIAN'
scene.cycles.sample_clamp_indirect = 0.0
scene.view_settings.view_transform = 'Standard'
bpy.context.view_layer.update()

# ---- added for rendering (the .blend has no active camera and no usable light): camera, sun
cam_auto = bpy.data.cameras.new('AutoCamera')
cam_auto.lens = 50.0
cam_auto.sensor_width = 36.0
cam_auto.clip_end = 1000.0
ob_auto_camera = bpy.data.objects.new('AutoCamera', cam_auto)
scene.collection.objects.link(ob_auto_camera)
ob_auto_camera.location = (2.94369, -1.93322, 1.66604)
ob_auto_camera.rotation_euler = (1.09748, -7.21219e-08, 0.694738)
scene.camera = ob_auto_camera
light_auto_sun = bpy.data.lights.new('AutoSun', 'SUN')
light_auto_sun.energy = 3.0
light_auto_sun.angle = 0.0523599
ob_auto_sun = bpy.data.objects.new('AutoSun', light_auto_sun)
scene.collection.objects.link(ob_auto_sun)
ob_auto_sun.rotation_euler = (0.872665, 0.174533, 0.523599)
bpy.context.view_layer.update()
